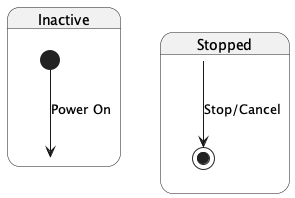

The diagram above was rendered by PlantUML. Its source (embedded in the PNG):
@startuml
state Inactive {
  [*] --> Inactive : Power On
}
state Stopped {
  Stopped --> [*] : Stop/Cancel
}
@enduml